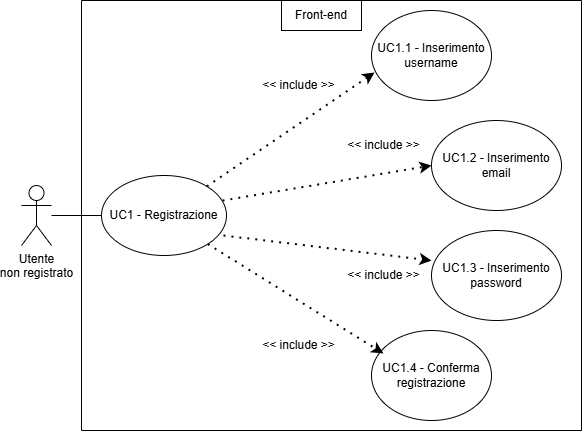

The diagram above was exported from draw.io. Its source (the exported page's mxGraphModel, read from the mxfile embedded in the PNG):
<mxGraphModel dx="519" dy="594" grid="1" gridSize="10" guides="1" tooltips="1" connect="1" arrows="1" fold="1" page="1" pageScale="1" pageWidth="827" pageHeight="1169" math="0" shadow="0">
  <root>
    <mxCell id="0" />
    <mxCell id="1" parent="0" />
    <mxCell id="hwDeBtE-5lRCNZWV2q6p-1" parent="1" style="shape=umlActor;verticalLabelPosition=bottom;verticalAlign=top;html=1;outlineConnect=0;" value="&lt;div&gt;Utente&lt;/div&gt;&lt;div&gt;non registrato&lt;/div&gt;" vertex="1">
      <mxGeometry height="60" width="30" x="170" y="405" as="geometry" />
    </mxCell>
    <mxCell id="hwDeBtE-5lRCNZWV2q6p-2" parent="1" style="swimlane;startSize=0;" value="" vertex="1">
      <mxGeometry height="430" width="500" x="230" y="220" as="geometry">
        <mxRectangle height="40" width="50" x="270" y="110" as="alternateBounds" />
      </mxGeometry>
    </mxCell>
    <mxCell id="hwDeBtE-5lRCNZWV2q6p-3" parent="hwDeBtE-5lRCNZWV2q6p-2" style="ellipse;whiteSpace=wrap;html=1;" value="&lt;div&gt;UC1 - Registrazione&lt;/div&gt;" vertex="1">
      <mxGeometry height="80" width="125" x="20" y="175" as="geometry" />
    </mxCell>
    <mxCell id="hwDeBtE-5lRCNZWV2q6p-4" parent="hwDeBtE-5lRCNZWV2q6p-2" style="ellipse;whiteSpace=wrap;html=1;" value="UC1.1 - Inserimento username" vertex="1">
      <mxGeometry height="90" width="120" x="290" y="10" as="geometry" />
    </mxCell>
    <mxCell id="hwDeBtE-5lRCNZWV2q6p-5" edge="1" parent="hwDeBtE-5lRCNZWV2q6p-2" source="hwDeBtE-5lRCNZWV2q6p-3" style="endArrow=classic;dashed=1;html=1;dashPattern=1 3;strokeWidth=2;rounded=0;entryX=0.025;entryY=0.689;entryDx=0;entryDy=0;strokeColor=default;curved=0;endFill=1;endSize=6;entryPerimeter=0;" target="hwDeBtE-5lRCNZWV2q6p-4" value="">
      <mxGeometry height="50" relative="1" width="50" as="geometry">
        <mxPoint x="130" y="300" as="sourcePoint" />
        <mxPoint x="180" y="250" as="targetPoint" />
      </mxGeometry>
    </mxCell>
    <mxCell id="hwDeBtE-5lRCNZWV2q6p-6" parent="hwDeBtE-5lRCNZWV2q6p-2" style="text;html=1;whiteSpace=wrap;strokeColor=none;fillColor=none;align=center;verticalAlign=middle;rounded=0;" value="&amp;lt;&amp;lt; include &amp;gt;&amp;gt;" vertex="1">
      <mxGeometry height="30" width="95" x="255" y="130" as="geometry" />
    </mxCell>
    <mxCell id="hwDeBtE-5lRCNZWV2q6p-7" parent="hwDeBtE-5lRCNZWV2q6p-2" style="ellipse;whiteSpace=wrap;html=1;" value="UC1.2 - Inserimento email" vertex="1">
      <mxGeometry height="90" width="130" x="350" y="120" as="geometry" />
    </mxCell>
    <mxCell id="hwDeBtE-5lRCNZWV2q6p-8" edge="1" parent="hwDeBtE-5lRCNZWV2q6p-2" source="hwDeBtE-5lRCNZWV2q6p-3" style="endArrow=classic;dashed=1;html=1;dashPattern=1 3;strokeWidth=2;rounded=0;entryX=0;entryY=0.5;entryDx=0;entryDy=0;exitX=0.968;exitY=0.313;exitDx=0;exitDy=0;strokeColor=default;curved=0;endFill=1;endSize=6;exitPerimeter=0;" target="hwDeBtE-5lRCNZWV2q6p-7" value="">
      <mxGeometry height="50" relative="1" width="50" as="geometry">
        <mxPoint x="170" y="370" as="sourcePoint" />
        <mxPoint x="170" y="280" as="targetPoint" />
      </mxGeometry>
    </mxCell>
    <mxCell id="hwDeBtE-5lRCNZWV2q6p-9" parent="hwDeBtE-5lRCNZWV2q6p-2" style="text;html=1;whiteSpace=wrap;strokeColor=none;fillColor=none;align=center;verticalAlign=middle;rounded=0;" value="&amp;lt;&amp;lt; include &amp;gt;&amp;gt;" vertex="1">
      <mxGeometry height="30" width="95" x="255" y="260" as="geometry" />
    </mxCell>
    <mxCell id="hwDeBtE-5lRCNZWV2q6p-10" parent="hwDeBtE-5lRCNZWV2q6p-2" style="ellipse;whiteSpace=wrap;html=1;" value="UC1.3 - Inserimento password" vertex="1">
      <mxGeometry height="90" width="130" x="350" y="230" as="geometry" />
    </mxCell>
    <mxCell id="hwDeBtE-5lRCNZWV2q6p-11" edge="1" parent="hwDeBtE-5lRCNZWV2q6p-2" source="hwDeBtE-5lRCNZWV2q6p-3" style="endArrow=classic;dashed=1;html=1;dashPattern=1 3;strokeWidth=2;rounded=0;entryX=0;entryY=0.333;entryDx=0;entryDy=0;exitX=0.976;exitY=0.75;exitDx=0;exitDy=0;strokeColor=default;curved=0;endFill=1;endSize=6;entryPerimeter=0;exitPerimeter=0;" target="hwDeBtE-5lRCNZWV2q6p-10" value="">
      <mxGeometry height="50" relative="1" width="50" as="geometry">
        <mxPoint x="190" y="410" as="sourcePoint" />
        <mxPoint x="200" y="450" as="targetPoint" />
      </mxGeometry>
    </mxCell>
    <mxCell id="hwDeBtE-5lRCNZWV2q6p-12" parent="hwDeBtE-5lRCNZWV2q6p-2" style="text;html=1;whiteSpace=wrap;strokeColor=none;fillColor=none;align=center;verticalAlign=middle;rounded=0;" value="&amp;lt;&amp;lt; include &amp;gt;&amp;gt;" vertex="1">
      <mxGeometry height="30" width="95" x="170" y="70" as="geometry" />
    </mxCell>
    <mxCell id="hwDeBtE-5lRCNZWV2q6p-13" parent="hwDeBtE-5lRCNZWV2q6p-2" style="ellipse;whiteSpace=wrap;html=1;" value="UC1.4 - Conferma registrazione" vertex="1">
      <mxGeometry height="90" width="120" x="290" y="330" as="geometry" />
    </mxCell>
    <mxCell id="hwDeBtE-5lRCNZWV2q6p-14" edge="1" parent="hwDeBtE-5lRCNZWV2q6p-2" source="hwDeBtE-5lRCNZWV2q6p-3" style="endArrow=classic;dashed=1;html=1;dashPattern=1 3;strokeWidth=2;rounded=0;entryX=0.1;entryY=0.256;entryDx=0;entryDy=0;strokeColor=default;curved=0;endFill=1;endSize=6;entryPerimeter=0;exitX=1;exitY=1;exitDx=0;exitDy=0;" target="hwDeBtE-5lRCNZWV2q6p-13" value="">
      <mxGeometry height="50" relative="1" width="50" as="geometry">
        <mxPoint x="120" y="474" as="sourcePoint" />
        <mxPoint x="288" y="360" as="targetPoint" />
      </mxGeometry>
    </mxCell>
    <mxCell id="hwDeBtE-5lRCNZWV2q6p-15" parent="hwDeBtE-5lRCNZWV2q6p-2" style="text;html=1;whiteSpace=wrap;strokeColor=none;fillColor=none;align=center;verticalAlign=middle;rounded=0;" value="&amp;lt;&amp;lt; include &amp;gt;&amp;gt;" vertex="1">
      <mxGeometry height="30" width="95" x="170" y="330" as="geometry" />
    </mxCell>
    <mxCell id="hwDeBtE-5lRCNZWV2q6p-17" parent="hwDeBtE-5lRCNZWV2q6p-2" style="text;html=1;whiteSpace=wrap;strokeColor=default;fillColor=none;align=center;verticalAlign=middle;rounded=0;autosize=1;resizable=0;perimeterSpacing=1;" value="Front-end" vertex="1">
      <mxGeometry height="30" width="80" x="200" as="geometry" />
    </mxCell>
    <mxCell id="hwDeBtE-5lRCNZWV2q6p-16" edge="1" parent="1" source="hwDeBtE-5lRCNZWV2q6p-1" style="endArrow=none;html=1;rounded=0;entryX=0;entryY=0.5;entryDx=0;entryDy=0;" target="hwDeBtE-5lRCNZWV2q6p-3" value="">
      <mxGeometry height="50" relative="1" width="50" as="geometry">
        <mxPoint x="290" y="580" as="sourcePoint" />
        <mxPoint x="340" y="530" as="targetPoint" />
      </mxGeometry>
    </mxCell>
  </root>
</mxGraphModel>